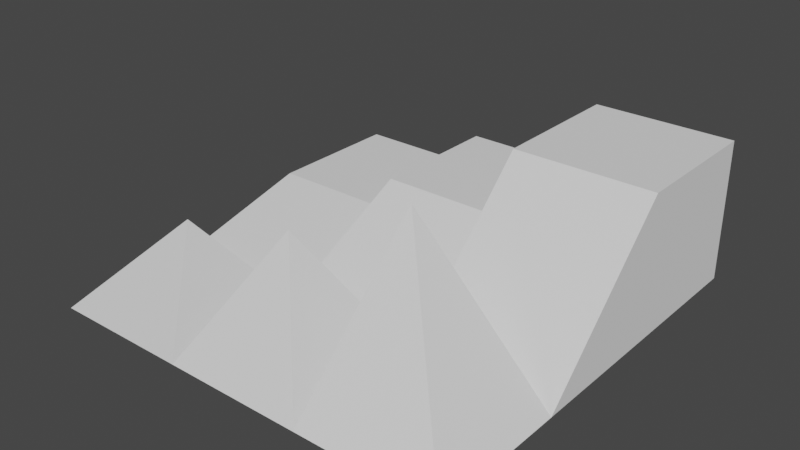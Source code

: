 # Source: pyramids.blend  (saved by Blender 2.80.75; exported with 4.5.12 LTS)
import bpy
from mathutils import Matrix  # noqa: F401  (used for matrix-valued properties, if any)

bpy.ops.wm.read_factory_settings(use_empty=True)
scene = bpy.context.scene
scene.name = 'Scene'

# ---- collections
col_collection = bpy.data.collections.new('Collection'); scene.collection.children.link(col_collection)

# ---- world
world_world = bpy.data.worlds.new('World'); scene.world = world_world
world_world.use_nodes = True; world_world.node_tree.nodes.clear()
_N = world_world.node_tree.nodes; _L = world_world.node_tree.links
n0 = _N.new('ShaderNodeOutputWorld'); n0.name = 'World Output'; n0.location = (300, 300)
n1 = _N.new('ShaderNodeBackground'); n1.name = 'Background'; n1.location = (10, 300)
n1.inputs[0].default_value = (0.05088, 0.05088, 0.05088, 1.0)
_L.new(n1.outputs[0], n0.inputs[0])
n0.is_active_output = True
world_world.color = (0.05088, 0.05088, 0.05088)
world_world.use_sun_shadow = False
world_world.sun_shadow_jitter_overblur = 0.0

# ---- meshes
me_plane_001 = bpy.data.meshes.new('Plane.001')
me_plane_001.from_pydata([(-1.0, -1.0, 0.0), (1.0, -1.0, 0.0), (-1.0, 1.0, 1.0), (1.0, 1.0, 1.0), (-1.0, 1.0, 0.0), (1.0, 1.0, 0.0)], [], [(0, 1, 3, 2), (2, 3, 5, 4), (0, 4, 5, 1), (2, 4, 0), (3, 1, 5)])
_uv = me_plane_001.uv_layers.new(name='UVMap')
_uv.uv.foreach_set('vector', [0.0, 0.0, 1.0, 0.0, 1.0, 1.0, 0.0, 1.0, 0.0, 1.0, 1.0, 1.0, 1.0, 1.0, 0.0, 1.0, 0.0, 0.0, 0.0, 1.0, 1.0, 1.0, 1.0, 0.0, 0.0, 1.0, 0.0, 1.0, 0.0, 0.0, 1.0, 1.0, 1.0, 0.0, 1.0, 1.0])
me_plane_001.use_remesh_preserve_volume = False
me_plane_001.use_remesh_preserve_attributes = False
me_plane_001.use_mirror_vertex_groups = False
me_plane_001.update()
me_plane_002 = bpy.data.meshes.new('Plane.002')
me_plane_002.from_pydata([(-1.0, -1.0, 0.0), (1.0, -1.0, 0.0), (-1.0, 1.0, 2.0), (1.0, 1.0, 2.0), (-1.0, 1.0, 0.0), (1.0, 1.0, 0.0)], [], [(0, 1, 3, 2), (2, 3, 5, 4), (0, 4, 5, 1), (2, 4, 0), (3, 1, 5)])
_uv = me_plane_002.uv_layers.new(name='UVMap')
_uv.uv.foreach_set('vector', [0.0, 0.0, 1.0, 0.0, 1.0, 1.0, 0.0, 1.0, 0.0, 1.0, 1.0, 1.0, 1.0, 1.0, 0.0, 1.0, 0.0, 0.0, 0.0, 1.0, 1.0, 1.0, 1.0, 0.0, 0.0, 1.0, 0.0, 1.0, 0.0, 0.0, 1.0, 1.0, 1.0, 0.0, 1.0, 1.0])
me_plane_002.use_remesh_preserve_volume = False
me_plane_002.use_remesh_preserve_attributes = False
me_plane_002.use_mirror_vertex_groups = False
me_plane_002.update()
me_plane_003 = bpy.data.meshes.new('Plane.003')
me_plane_003.from_pydata([(-1.0, -1.0, 0.0), (1.0, -1.0, 0.0), (-1.0, 1.0, 0.5), (1.0, 1.0, 0.5), (-1.0, 1.0, 0.0), (1.0, 1.0, 0.0)], [], [(0, 1, 3, 2), (2, 3, 5, 4), (0, 4, 5, 1), (2, 4, 0), (3, 1, 5)])
_uv = me_plane_003.uv_layers.new(name='UVMap')
_uv.uv.foreach_set('vector', [0.0, 0.0, 1.0, 0.0, 1.0, 1.0, 0.0, 1.0, 0.0, 1.0, 1.0, 1.0, 1.0, 1.0, 0.0, 1.0, 0.0, 0.0, 0.0, 1.0, 1.0, 1.0, 1.0, 0.0, 0.0, 1.0, 0.0, 1.0, 0.0, 0.0, 1.0, 1.0, 1.0, 0.0, 1.0, 1.0])
me_plane_003.use_remesh_preserve_volume = False
me_plane_003.use_remesh_preserve_attributes = False
me_plane_003.use_mirror_vertex_groups = False
me_plane_003.update()
me_plane_004 = bpy.data.meshes.new('Plane.004')
me_plane_004.from_pydata([(-1.0, -1.0, 0.0), (1.0, -1.0, 0.0), (1.0, -1.0, 0.5), (-1.0, -1.0, 0.5), (-1.0, 1.0, 0.0), (1.0, 1.0, 0.0), (1.0, 1.0, 0.5), (-1.0, 1.0, 0.5)], [], [(1, 2, 3, 0), (0, 3, 7, 4), (0, 4, 5, 1), (5, 6, 2, 1), (3, 2, 6, 7), (4, 7, 6, 5)])
_uv = me_plane_004.uv_layers.new(name='UVMap')
_uv.uv.foreach_set('vector', [1.0, 0.0, 1.0, 0.0, 0.0, 0.0, 0.0, 0.0, 0.0, 0.0, 0.0, 0.0, 0.0, 1.0, 0.0, 1.0, 0.0, 0.0, 0.0, 1.0, 1.0, 1.0, 1.0, 0.0, 1.0, 1.0, 1.0, 1.0, 1.0, 0.0, 1.0, 0.0, 0.0, 0.0, 1.0, 0.0, 1.0, 1.0, 0.0, 1.0, 0.0, 1.0, 0.0, 1.0, 1.0, 1.0, 1.0, 1.0])
me_plane_004.use_remesh_preserve_volume = False
me_plane_004.use_remesh_preserve_attributes = False
me_plane_004.use_mirror_vertex_groups = False
me_plane_004.update()
me_plane_005 = bpy.data.meshes.new('Plane.005')
me_plane_005.from_pydata([(-1.0, -1.0, 0.0), (1.0, -1.0, 0.0), (1.0, -1.0, 1.0), (-1.0, -1.0, 1.0), (-1.0, 1.0, 0.0), (1.0, 1.0, 0.0), (1.0, 1.0, 1.0), (-1.0, 1.0, 1.0)], [], [(1, 2, 3, 0), (0, 3, 7, 4), (0, 4, 5, 1), (5, 6, 2, 1), (3, 2, 6, 7), (4, 7, 6, 5)])
_uv = me_plane_005.uv_layers.new(name='UVMap')
_uv.uv.foreach_set('vector', [1.0, 0.0, 1.0, 0.0, 0.0, 0.0, 0.0, 0.0, 0.0, 0.0, 0.0, 0.0, 0.0, 1.0, 0.0, 1.0, 0.0, 0.0, 0.0, 1.0, 1.0, 1.0, 1.0, 0.0, 1.0, 1.0, 1.0, 1.0, 1.0, 0.0, 1.0, 0.0, 0.0, 0.0, 1.0, 0.0, 1.0, 1.0, 0.0, 1.0, 0.0, 1.0, 0.0, 1.0, 1.0, 1.0, 1.0, 1.0])
me_plane_005.use_remesh_preserve_volume = False
me_plane_005.use_remesh_preserve_attributes = False
me_plane_005.use_mirror_vertex_groups = False
me_plane_005.update()
me_plane_006 = bpy.data.meshes.new('Plane.006')
me_plane_006.from_pydata([(-1.0, -1.0, 0.0), (1.0, -1.0, 0.0), (1.0, -1.0, 2.0), (-1.0, -1.0, 2.0), (-1.0, 1.0, 0.0), (1.0, 1.0, 0.0), (1.0, 1.0, 2.0), (-1.0, 1.0, 2.0)], [], [(1, 2, 3, 0), (0, 3, 7, 4), (0, 4, 5, 1), (5, 6, 2, 1), (3, 2, 6, 7), (4, 7, 6, 5)])
_uv = me_plane_006.uv_layers.new(name='UVMap')
_uv.uv.foreach_set('vector', [1.0, 0.0, 1.0, 0.0, 0.0, 0.0, 0.0, 0.0, 0.0, 0.0, 0.0, 0.0, 0.0, 1.0, 0.0, 1.0, 0.0, 0.0, 0.0, 1.0, 1.0, 1.0, 1.0, 0.0, 1.0, 1.0, 1.0, 1.0, 1.0, 0.0, 1.0, 0.0, 0.0, 0.0, 1.0, 0.0, 1.0, 1.0, 0.0, 1.0, 0.0, 1.0, 0.0, 1.0, 1.0, 1.0, 1.0, 1.0])
me_plane_006.use_remesh_preserve_volume = False
me_plane_006.use_remesh_preserve_attributes = False
me_plane_006.use_mirror_vertex_groups = False
me_plane_006.update()
me_plane_007 = bpy.data.meshes.new('Plane.007')
me_plane_007.from_pydata([(-1.0, -1.0, 0.0), (1.0, -1.0, 0.0), (-1.0, 1.0, 1.0), (1.0, 1.0, 0.0), (-1.0, 1.0, 0.0)], [], [(0, 1, 2), (2, 3, 4), (0, 4, 3, 1), (2, 4, 0), (2, 1, 3)])
_uv = me_plane_007.uv_layers.new(name='UVMap')
_uv.uv.foreach_set('vector', [0.0, 0.0, 1.0, 0.0, 0.0, 1.0, 0.0, 1.0, 1.0, 1.0, 0.0, 1.0, 0.0, 0.0, 0.0, 1.0, 1.0, 1.0, 1.0, 0.0, 0.0, 1.0, 0.0, 1.0, 0.0, 0.0, 0.0, 1.0, 1.0, 0.0, 1.0, 1.0])
me_plane_007.use_remesh_preserve_volume = False
me_plane_007.use_remesh_preserve_attributes = False
me_plane_007.use_mirror_vertex_groups = False
me_plane_007.update()
me_plane_008 = bpy.data.meshes.new('Plane.008')
me_plane_008.from_pydata([(-1.0, -1.0, 0.0), (1.0, -1.0, 0.0), (-1.0, 1.0, 2.0), (1.0, 1.0, 0.0), (-1.0, 1.0, 0.0)], [], [(0, 1, 2), (2, 3, 4), (0, 4, 3, 1), (2, 4, 0), (2, 1, 3)])
_uv = me_plane_008.uv_layers.new(name='UVMap')
_uv.uv.foreach_set('vector', [0.0, 0.0, 1.0, 0.0, 0.0, 1.0, 0.0, 1.0, 1.0, 1.0, 0.0, 1.0, 0.0, 0.0, 0.0, 1.0, 1.0, 1.0, 1.0, 0.0, 0.0, 1.0, 0.0, 1.0, 0.0, 0.0, 0.0, 1.0, 1.0, 0.0, 1.0, 1.0])
me_plane_008.use_remesh_preserve_volume = False
me_plane_008.use_remesh_preserve_attributes = False
me_plane_008.use_mirror_vertex_groups = False
me_plane_008.update()
me_plane_009 = bpy.data.meshes.new('Plane.009')
me_plane_009.from_pydata([(-1.0, -1.0, 0.0), (1.0, -1.0, 0.0), (-1.0, 1.0, 0.5), (1.0, 1.0, 0.0), (-1.0, 1.0, 0.0)], [], [(0, 1, 2), (2, 3, 4), (0, 4, 3, 1), (2, 4, 0), (2, 1, 3)])
_uv = me_plane_009.uv_layers.new(name='UVMap')
_uv.uv.foreach_set('vector', [0.0, 0.0, 1.0, 0.0, 0.0, 1.0, 0.0, 1.0, 1.0, 1.0, 0.0, 1.0, 0.0, 0.0, 0.0, 1.0, 1.0, 1.0, 1.0, 0.0, 0.0, 1.0, 0.0, 1.0, 0.0, 0.0, 0.0, 1.0, 1.0, 0.0, 1.0, 1.0])
me_plane_009.use_remesh_preserve_volume = False
me_plane_009.use_remesh_preserve_attributes = False
me_plane_009.use_mirror_vertex_groups = False
me_plane_009.update()

# ---- objects
ob_pyramid_ramp_2 = bpy.data.objects.new('pyramid_ramp_2', me_plane_001)
ob_pyramid_ramp = bpy.data.objects.new('pyramid_ramp_', me_plane_002)
ob_pyramid_ramp_1 = bpy.data.objects.new('pyramid_ramp_1', me_plane_003)
ob_pyramid_center_1 = bpy.data.objects.new('pyramid_center_1', me_plane_004)
ob_pyramid_center_2 = bpy.data.objects.new('pyramid_center_2', me_plane_005)
ob_pyramid_center_3 = bpy.data.objects.new('pyramid_center_3', me_plane_006)
ob_pyramid_corner_2 = bpy.data.objects.new('pyramid_corner_2', me_plane_007)
ob_pyramid_corner_3 = bpy.data.objects.new('pyramid_corner_3', me_plane_008)
ob_pyramid_corner_1 = bpy.data.objects.new('pyramid_corner_1', me_plane_009)

# ---- transforms, parenting, visibility, modifiers, constraints
ob_pyramid_ramp_2.location = (0.0, 0.0, 0.0)
ob_pyramid_ramp_2.lineart.crease_threshold = 0.0
ob_pyramid_ramp.location = (2.0, 0.0, 0.0)
ob_pyramid_ramp.lineart.crease_threshold = 0.0
ob_pyramid_ramp_1.location = (-2.0, 0.0, 0.0)
ob_pyramid_ramp_1.lineart.crease_threshold = 0.0
ob_pyramid_center_1.location = (-2.0, 2.0, 0.0)
ob_pyramid_center_1.lineart.crease_threshold = 0.0
ob_pyramid_center_2.location = (0.0, 2.0, 0.0)
ob_pyramid_center_2.lineart.crease_threshold = 0.0
ob_pyramid_center_3.location = (2.0, 2.0, 0.0)
ob_pyramid_center_3.lineart.crease_threshold = 0.0
ob_pyramid_corner_2.location = (0.0, -2.0, 0.0)
ob_pyramid_corner_2.lineart.crease_threshold = 0.0
ob_pyramid_corner_3.location = (2.0, -2.0, 0.0)
ob_pyramid_corner_3.lineart.crease_threshold = 0.0
ob_pyramid_corner_1.location = (-2.0, -2.0, 0.0)
ob_pyramid_corner_1.lineart.crease_threshold = 0.0

# ---- collection membership
col_collection.objects.link(ob_pyramid_ramp_2)
col_collection.objects.link(ob_pyramid_ramp)
col_collection.objects.link(ob_pyramid_ramp_1)
col_collection.objects.link(ob_pyramid_center_1)
col_collection.objects.link(ob_pyramid_center_2)
col_collection.objects.link(ob_pyramid_center_3)
col_collection.objects.link(ob_pyramid_corner_2)
col_collection.objects.link(ob_pyramid_corner_3)
col_collection.objects.link(ob_pyramid_corner_1)

# ---- scene / render settings (as saved in the file)
scene.frame_start = 1; scene.frame_end = 250; scene.frame_set(28)
scene.render.engine = 'BLENDER_EEVEE_NEXT'
scene.cycles.use_denoising = False
scene.cycles.samples = 128
scene.cycles.sampling_pattern = 'TABULATED_SOBOL'
scene.cycles.use_adaptive_sampling = False
scene.cycles.use_light_tree = False
scene.view_settings.view_transform = 'Filmic'
bpy.context.view_layer.update()

# ---- added for rendering (the .blend has no active camera and no usable light): camera, sun
cam_auto = bpy.data.cameras.new('AutoCamera')
cam_auto.lens = 50.0
cam_auto.sensor_width = 36.0
cam_auto.clip_end = 1000.0
ob_auto_camera = bpy.data.objects.new('AutoCamera', cam_auto)
scene.collection.objects.link(ob_auto_camera)
ob_auto_camera.location = (8.06592, -9.67911, 7.45274)
ob_auto_camera.rotation_euler = (1.09748, -7.21219e-08, 0.694738)
scene.camera = ob_auto_camera
light_auto_sun = bpy.data.lights.new('AutoSun', 'SUN')
light_auto_sun.energy = 3.0
light_auto_sun.angle = 0.0523599
ob_auto_sun = bpy.data.objects.new('AutoSun', light_auto_sun)
scene.collection.objects.link(ob_auto_sun)
ob_auto_sun.rotation_euler = (0.872665, 0.174533, 0.523599)
bpy.context.view_layer.update()
